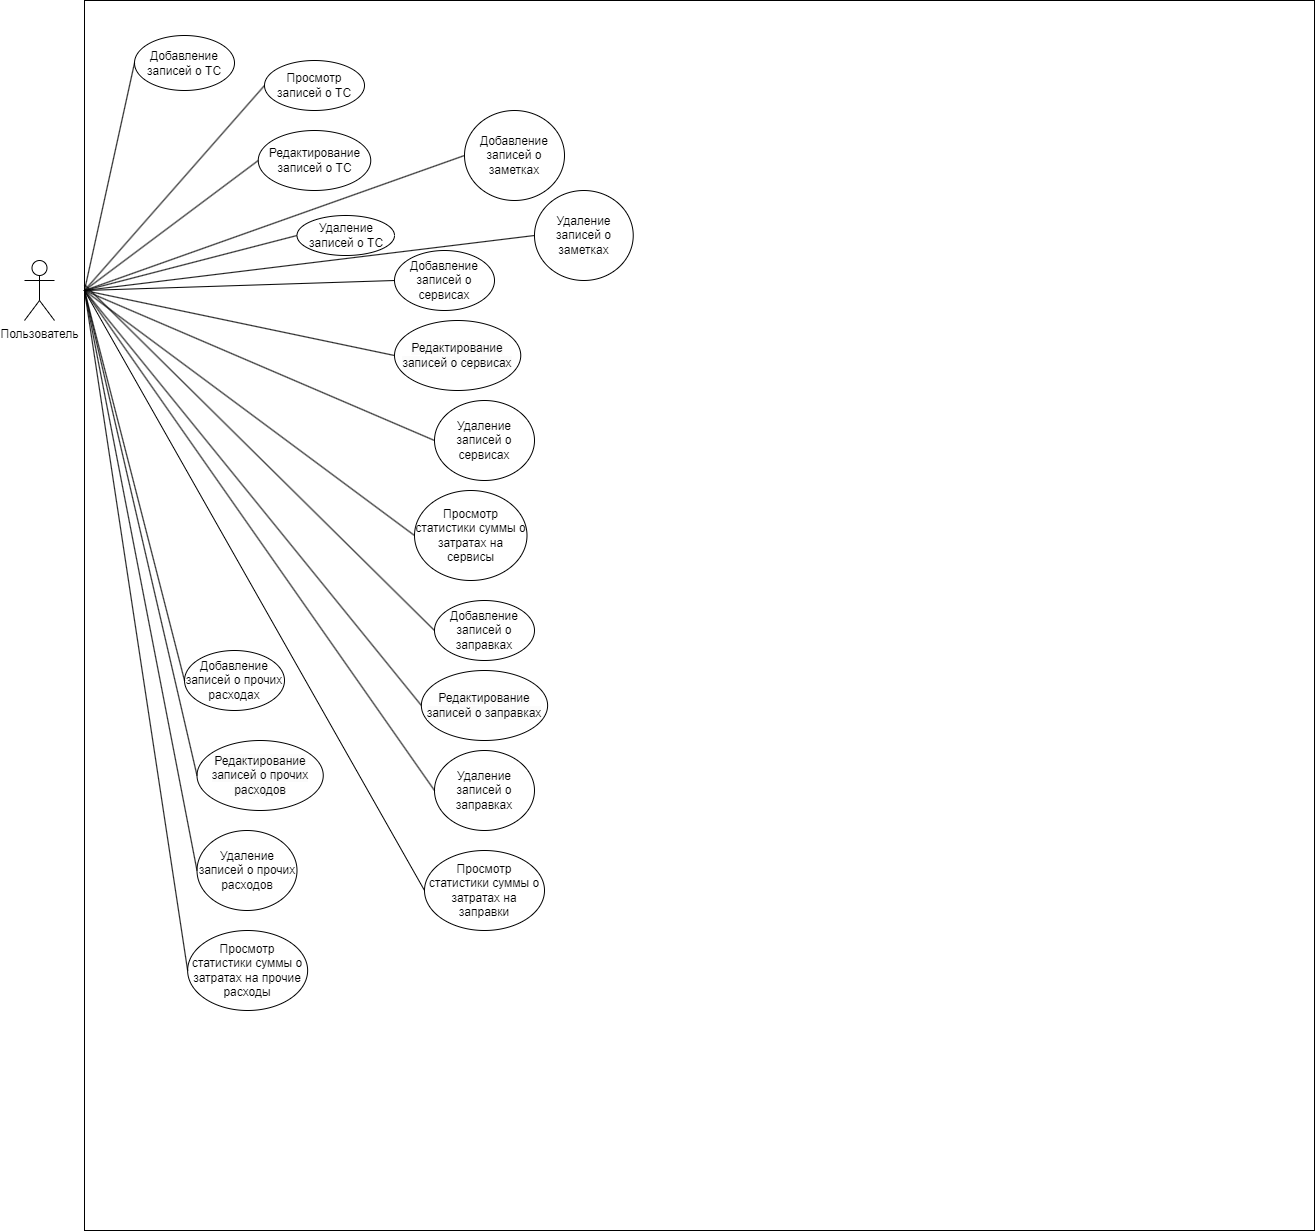

The diagram above was exported from draw.io. Its source (the exported page's mxGraphModel, read from the mxfile embedded in the PNG):
<mxGraphModel dx="1750" dy="870" grid="0" gridSize="10" guides="1" tooltips="1" connect="1" arrows="1" fold="1" page="1" pageScale="1" pageWidth="2339" pageHeight="3300" math="0" shadow="0">
  <root>
    <mxCell id="0" />
    <mxCell id="1" parent="0" />
    <mxCell id="iTnYhsJ8niLhtdl6UE0E-1" value="" style="whiteSpace=wrap;html=1;aspect=fixed;" vertex="1" parent="1">
      <mxGeometry x="710" y="230" width="1230" height="1230" as="geometry" />
    </mxCell>
    <mxCell id="iTnYhsJ8niLhtdl6UE0E-2" value="Пользователь&lt;br&gt;" style="shape=umlActor;verticalLabelPosition=bottom;verticalAlign=top;html=1;outlineConnect=0;" vertex="1" parent="1">
      <mxGeometry x="650" y="490" width="30" height="60" as="geometry" />
    </mxCell>
    <mxCell id="iTnYhsJ8niLhtdl6UE0E-4" value="Добавление записей о ТС" style="ellipse;whiteSpace=wrap;html=1;" vertex="1" parent="1">
      <mxGeometry x="760" y="265" width="100" height="55" as="geometry" />
    </mxCell>
    <mxCell id="iTnYhsJ8niLhtdl6UE0E-5" value="Просмотр записей о ТС" style="ellipse;whiteSpace=wrap;html=1;" vertex="1" parent="1">
      <mxGeometry x="890" y="290" width="100" height="50" as="geometry" />
    </mxCell>
    <mxCell id="iTnYhsJ8niLhtdl6UE0E-7" value="Удаление записей о ТС" style="ellipse;whiteSpace=wrap;html=1;" vertex="1" parent="1">
      <mxGeometry x="922.5" y="445" width="97.5" height="40" as="geometry" />
    </mxCell>
    <mxCell id="iTnYhsJ8niLhtdl6UE0E-8" value="Редактирование записей о ТС" style="ellipse;whiteSpace=wrap;html=1;" vertex="1" parent="1">
      <mxGeometry x="883.75" y="360" width="112.5" height="60" as="geometry" />
    </mxCell>
    <mxCell id="iTnYhsJ8niLhtdl6UE0E-9" value="Добавление записей о заправках" style="ellipse;whiteSpace=wrap;html=1;" vertex="1" parent="1">
      <mxGeometry x="1059.99" y="830" width="100" height="60" as="geometry" />
    </mxCell>
    <mxCell id="iTnYhsJ8niLhtdl6UE0E-10" value="&lt;span style=&quot;color: rgb(0, 0, 0); font-family: Helvetica; font-size: 12px; font-style: normal; font-variant-ligatures: normal; font-variant-caps: normal; font-weight: 400; letter-spacing: normal; orphans: 2; text-align: center; text-indent: 0px; text-transform: none; widows: 2; word-spacing: 0px; -webkit-text-stroke-width: 0px; background-color: rgb(251, 251, 251); text-decoration-thickness: initial; text-decoration-style: initial; text-decoration-color: initial; float: none; display: inline !important;&quot;&gt;Редактирование записей о заправках&lt;/span&gt;" style="ellipse;whiteSpace=wrap;html=1;" vertex="1" parent="1">
      <mxGeometry x="1046.87" y="900" width="126.25" height="70" as="geometry" />
    </mxCell>
    <mxCell id="iTnYhsJ8niLhtdl6UE0E-11" value="Удаление записей о заправках" style="ellipse;whiteSpace=wrap;html=1;" vertex="1" parent="1">
      <mxGeometry x="1059.99" y="980" width="100" height="80" as="geometry" />
    </mxCell>
    <mxCell id="iTnYhsJ8niLhtdl6UE0E-12" value="Просмотр статистики суммы о затратах на заправки" style="ellipse;whiteSpace=wrap;html=1;" vertex="1" parent="1">
      <mxGeometry x="1050" y="1080" width="120" height="80" as="geometry" />
    </mxCell>
    <mxCell id="iTnYhsJ8niLhtdl6UE0E-13" value="Добавление записей о сервисах" style="ellipse;whiteSpace=wrap;html=1;" vertex="1" parent="1">
      <mxGeometry x="1020.0000000000001" y="480" width="100" height="60" as="geometry" />
    </mxCell>
    <mxCell id="iTnYhsJ8niLhtdl6UE0E-14" value="&lt;span style=&quot;color: rgb(0, 0, 0); font-family: Helvetica; font-size: 12px; font-style: normal; font-variant-ligatures: normal; font-variant-caps: normal; font-weight: 400; letter-spacing: normal; orphans: 2; text-align: center; text-indent: 0px; text-transform: none; widows: 2; word-spacing: 0px; -webkit-text-stroke-width: 0px; background-color: rgb(251, 251, 251); text-decoration-thickness: initial; text-decoration-style: initial; text-decoration-color: initial; float: none; display: inline !important;&quot;&gt;Редактирование записей о сервисах&lt;/span&gt;" style="ellipse;whiteSpace=wrap;html=1;" vertex="1" parent="1">
      <mxGeometry x="1020" y="550" width="126.25" height="70" as="geometry" />
    </mxCell>
    <mxCell id="iTnYhsJ8niLhtdl6UE0E-15" value="Удаление записей о сервисах" style="ellipse;whiteSpace=wrap;html=1;" vertex="1" parent="1">
      <mxGeometry x="1060" y="630" width="100" height="80" as="geometry" />
    </mxCell>
    <mxCell id="iTnYhsJ8niLhtdl6UE0E-16" value="Просмотр статистики суммы о затратах на сервисы" style="ellipse;whiteSpace=wrap;html=1;" vertex="1" parent="1">
      <mxGeometry x="1040" y="720" width="112.5" height="90" as="geometry" />
    </mxCell>
    <mxCell id="iTnYhsJ8niLhtdl6UE0E-17" value="Добавление записей о прочих расходах" style="ellipse;whiteSpace=wrap;html=1;" vertex="1" parent="1">
      <mxGeometry x="810" y="880" width="100" height="60" as="geometry" />
    </mxCell>
    <mxCell id="iTnYhsJ8niLhtdl6UE0E-18" value="&lt;span style=&quot;color: rgb(0, 0, 0); font-family: Helvetica; font-size: 12px; font-style: normal; font-variant-ligatures: normal; font-variant-caps: normal; font-weight: 400; letter-spacing: normal; orphans: 2; text-align: center; text-indent: 0px; text-transform: none; widows: 2; word-spacing: 0px; -webkit-text-stroke-width: 0px; background-color: rgb(251, 251, 251); text-decoration-thickness: initial; text-decoration-style: initial; text-decoration-color: initial; float: none; display: inline !important;&quot;&gt;Редактирование записей о прочих расходов&lt;/span&gt;" style="ellipse;whiteSpace=wrap;html=1;" vertex="1" parent="1">
      <mxGeometry x="822.5" y="970" width="126.25" height="70" as="geometry" />
    </mxCell>
    <mxCell id="iTnYhsJ8niLhtdl6UE0E-19" value="Удаление записей о прочих расходов" style="ellipse;whiteSpace=wrap;html=1;" vertex="1" parent="1">
      <mxGeometry x="822.5000000000001" y="1060" width="100" height="80" as="geometry" />
    </mxCell>
    <mxCell id="iTnYhsJ8niLhtdl6UE0E-20" value="Просмотр статистики суммы о затратах на прочие расходы" style="ellipse;whiteSpace=wrap;html=1;" vertex="1" parent="1">
      <mxGeometry x="813.13" y="1160" width="120" height="80" as="geometry" />
    </mxCell>
    <mxCell id="iTnYhsJ8niLhtdl6UE0E-21" value="Добавление записей о заметках" style="ellipse;whiteSpace=wrap;html=1;" vertex="1" parent="1">
      <mxGeometry x="1090" y="340" width="100" height="90" as="geometry" />
    </mxCell>
    <mxCell id="iTnYhsJ8niLhtdl6UE0E-22" value="Удаление записей о заметках" style="ellipse;whiteSpace=wrap;html=1;" vertex="1" parent="1">
      <mxGeometry x="1159.99" y="420" width="98.75" height="90" as="geometry" />
    </mxCell>
    <mxCell id="iTnYhsJ8niLhtdl6UE0E-23" value="" style="endArrow=none;html=1;rounded=0;entryX=0;entryY=0.5;entryDx=0;entryDy=0;exitX=0;exitY=0.231;exitDx=0;exitDy=0;exitPerimeter=0;" edge="1" parent="1" source="iTnYhsJ8niLhtdl6UE0E-1" target="iTnYhsJ8niLhtdl6UE0E-9">
      <mxGeometry width="50" height="50" relative="1" as="geometry">
        <mxPoint x="710" y="530" as="sourcePoint" />
        <mxPoint x="1200" y="610" as="targetPoint" />
      </mxGeometry>
    </mxCell>
    <mxCell id="iTnYhsJ8niLhtdl6UE0E-24" value="" style="endArrow=none;html=1;rounded=0;entryX=0;entryY=0.5;entryDx=0;entryDy=0;" edge="1" parent="1" target="iTnYhsJ8niLhtdl6UE0E-4">
      <mxGeometry width="50" height="50" relative="1" as="geometry">
        <mxPoint x="710" y="520" as="sourcePoint" />
        <mxPoint x="769" y="560" as="targetPoint" />
      </mxGeometry>
    </mxCell>
    <mxCell id="iTnYhsJ8niLhtdl6UE0E-25" value="" style="endArrow=none;html=1;rounded=0;entryX=0;entryY=0.5;entryDx=0;entryDy=0;" edge="1" parent="1" target="iTnYhsJ8niLhtdl6UE0E-5">
      <mxGeometry width="50" height="50" relative="1" as="geometry">
        <mxPoint x="710" y="520" as="sourcePoint" />
        <mxPoint x="779" y="570" as="targetPoint" />
      </mxGeometry>
    </mxCell>
    <mxCell id="iTnYhsJ8niLhtdl6UE0E-26" value="" style="endArrow=none;html=1;rounded=0;entryX=0;entryY=0.5;entryDx=0;entryDy=0;" edge="1" parent="1" target="iTnYhsJ8niLhtdl6UE0E-8">
      <mxGeometry width="50" height="50" relative="1" as="geometry">
        <mxPoint x="710" y="520" as="sourcePoint" />
        <mxPoint x="789" y="580" as="targetPoint" />
      </mxGeometry>
    </mxCell>
    <mxCell id="iTnYhsJ8niLhtdl6UE0E-27" value="" style="endArrow=none;html=1;rounded=0;entryX=0;entryY=0.5;entryDx=0;entryDy=0;" edge="1" parent="1" target="iTnYhsJ8niLhtdl6UE0E-7">
      <mxGeometry width="50" height="50" relative="1" as="geometry">
        <mxPoint x="710" y="520" as="sourcePoint" />
        <mxPoint x="799" y="590" as="targetPoint" />
      </mxGeometry>
    </mxCell>
    <mxCell id="iTnYhsJ8niLhtdl6UE0E-28" value="" style="endArrow=none;html=1;rounded=0;entryX=0;entryY=0.5;entryDx=0;entryDy=0;" edge="1" parent="1" target="iTnYhsJ8niLhtdl6UE0E-10">
      <mxGeometry width="50" height="50" relative="1" as="geometry">
        <mxPoint x="710" y="520" as="sourcePoint" />
        <mxPoint x="901" y="480" as="targetPoint" />
      </mxGeometry>
    </mxCell>
    <mxCell id="iTnYhsJ8niLhtdl6UE0E-29" value="" style="endArrow=none;html=1;rounded=0;entryX=0;entryY=0.5;entryDx=0;entryDy=0;" edge="1" parent="1" target="iTnYhsJ8niLhtdl6UE0E-11">
      <mxGeometry width="50" height="50" relative="1" as="geometry">
        <mxPoint x="710" y="520" as="sourcePoint" />
        <mxPoint x="911" y="490" as="targetPoint" />
      </mxGeometry>
    </mxCell>
    <mxCell id="iTnYhsJ8niLhtdl6UE0E-30" value="" style="endArrow=none;html=1;rounded=0;entryX=0;entryY=0.5;entryDx=0;entryDy=0;" edge="1" parent="1" target="iTnYhsJ8niLhtdl6UE0E-12">
      <mxGeometry width="50" height="50" relative="1" as="geometry">
        <mxPoint x="710" y="510" as="sourcePoint" />
        <mxPoint x="921" y="500" as="targetPoint" />
        <Array as="points">
          <mxPoint x="710" y="520" />
        </Array>
      </mxGeometry>
    </mxCell>
    <mxCell id="iTnYhsJ8niLhtdl6UE0E-31" value="" style="endArrow=none;html=1;rounded=0;entryX=0;entryY=0.5;entryDx=0;entryDy=0;" edge="1" parent="1" target="iTnYhsJ8niLhtdl6UE0E-21">
      <mxGeometry width="50" height="50" relative="1" as="geometry">
        <mxPoint x="710" y="520" as="sourcePoint" />
        <mxPoint x="931" y="510" as="targetPoint" />
      </mxGeometry>
    </mxCell>
    <mxCell id="iTnYhsJ8niLhtdl6UE0E-32" value="" style="endArrow=none;html=1;rounded=0;entryX=0;entryY=0.5;entryDx=0;entryDy=0;" edge="1" parent="1" target="iTnYhsJ8niLhtdl6UE0E-13">
      <mxGeometry width="50" height="50" relative="1" as="geometry">
        <mxPoint x="710" y="520" as="sourcePoint" />
        <mxPoint x="941" y="520" as="targetPoint" />
      </mxGeometry>
    </mxCell>
    <mxCell id="iTnYhsJ8niLhtdl6UE0E-33" value="" style="endArrow=none;html=1;rounded=0;entryX=0;entryY=0.5;entryDx=0;entryDy=0;" edge="1" parent="1" target="iTnYhsJ8niLhtdl6UE0E-15">
      <mxGeometry width="50" height="50" relative="1" as="geometry">
        <mxPoint x="710" y="520" as="sourcePoint" />
        <mxPoint x="1200" y="590" as="targetPoint" />
      </mxGeometry>
    </mxCell>
    <mxCell id="iTnYhsJ8niLhtdl6UE0E-34" value="" style="endArrow=none;html=1;rounded=0;entryX=0;entryY=0.5;entryDx=0;entryDy=0;" edge="1" parent="1" target="iTnYhsJ8niLhtdl6UE0E-14">
      <mxGeometry width="50" height="50" relative="1" as="geometry">
        <mxPoint x="710" y="520" as="sourcePoint" />
        <mxPoint x="1210" y="600" as="targetPoint" />
        <Array as="points" />
      </mxGeometry>
    </mxCell>
    <mxCell id="iTnYhsJ8niLhtdl6UE0E-35" value="" style="endArrow=none;html=1;rounded=0;entryX=0;entryY=0.5;entryDx=0;entryDy=0;" edge="1" parent="1" target="iTnYhsJ8niLhtdl6UE0E-16">
      <mxGeometry width="50" height="50" relative="1" as="geometry">
        <mxPoint x="710" y="520" as="sourcePoint" />
        <mxPoint x="1113" y="650" as="targetPoint" />
      </mxGeometry>
    </mxCell>
    <mxCell id="iTnYhsJ8niLhtdl6UE0E-36" value="" style="endArrow=none;html=1;rounded=0;entryX=0;entryY=0.5;entryDx=0;entryDy=0;" edge="1" parent="1" target="iTnYhsJ8niLhtdl6UE0E-22">
      <mxGeometry width="50" height="50" relative="1" as="geometry">
        <mxPoint x="710" y="520" as="sourcePoint" />
        <mxPoint x="1100" y="395" as="targetPoint" />
      </mxGeometry>
    </mxCell>
    <mxCell id="iTnYhsJ8niLhtdl6UE0E-37" value="" style="endArrow=none;html=1;rounded=0;entryX=0;entryY=0.5;entryDx=0;entryDy=0;" edge="1" parent="1" target="iTnYhsJ8niLhtdl6UE0E-17">
      <mxGeometry width="50" height="50" relative="1" as="geometry">
        <mxPoint x="710" y="520" as="sourcePoint" />
        <mxPoint x="1057" y="945" as="targetPoint" />
      </mxGeometry>
    </mxCell>
    <mxCell id="iTnYhsJ8niLhtdl6UE0E-38" value="" style="endArrow=none;html=1;rounded=0;entryX=0;entryY=0.5;entryDx=0;entryDy=0;" edge="1" parent="1" target="iTnYhsJ8niLhtdl6UE0E-18">
      <mxGeometry width="50" height="50" relative="1" as="geometry">
        <mxPoint x="710" y="520" as="sourcePoint" />
        <mxPoint x="820" y="920" as="targetPoint" />
      </mxGeometry>
    </mxCell>
    <mxCell id="iTnYhsJ8niLhtdl6UE0E-39" value="" style="endArrow=none;html=1;rounded=0;entryX=0;entryY=0.5;entryDx=0;entryDy=0;" edge="1" parent="1" target="iTnYhsJ8niLhtdl6UE0E-19">
      <mxGeometry width="50" height="50" relative="1" as="geometry">
        <mxPoint x="710" y="520" as="sourcePoint" />
        <mxPoint x="820" y="1015" as="targetPoint" />
      </mxGeometry>
    </mxCell>
    <mxCell id="iTnYhsJ8niLhtdl6UE0E-40" value="" style="endArrow=none;html=1;rounded=0;entryX=0;entryY=0.5;entryDx=0;entryDy=0;" edge="1" parent="1" target="iTnYhsJ8niLhtdl6UE0E-20">
      <mxGeometry width="50" height="50" relative="1" as="geometry">
        <mxPoint x="710" y="520" as="sourcePoint" />
        <mxPoint x="833" y="1110" as="targetPoint" />
      </mxGeometry>
    </mxCell>
  </root>
</mxGraphModel>